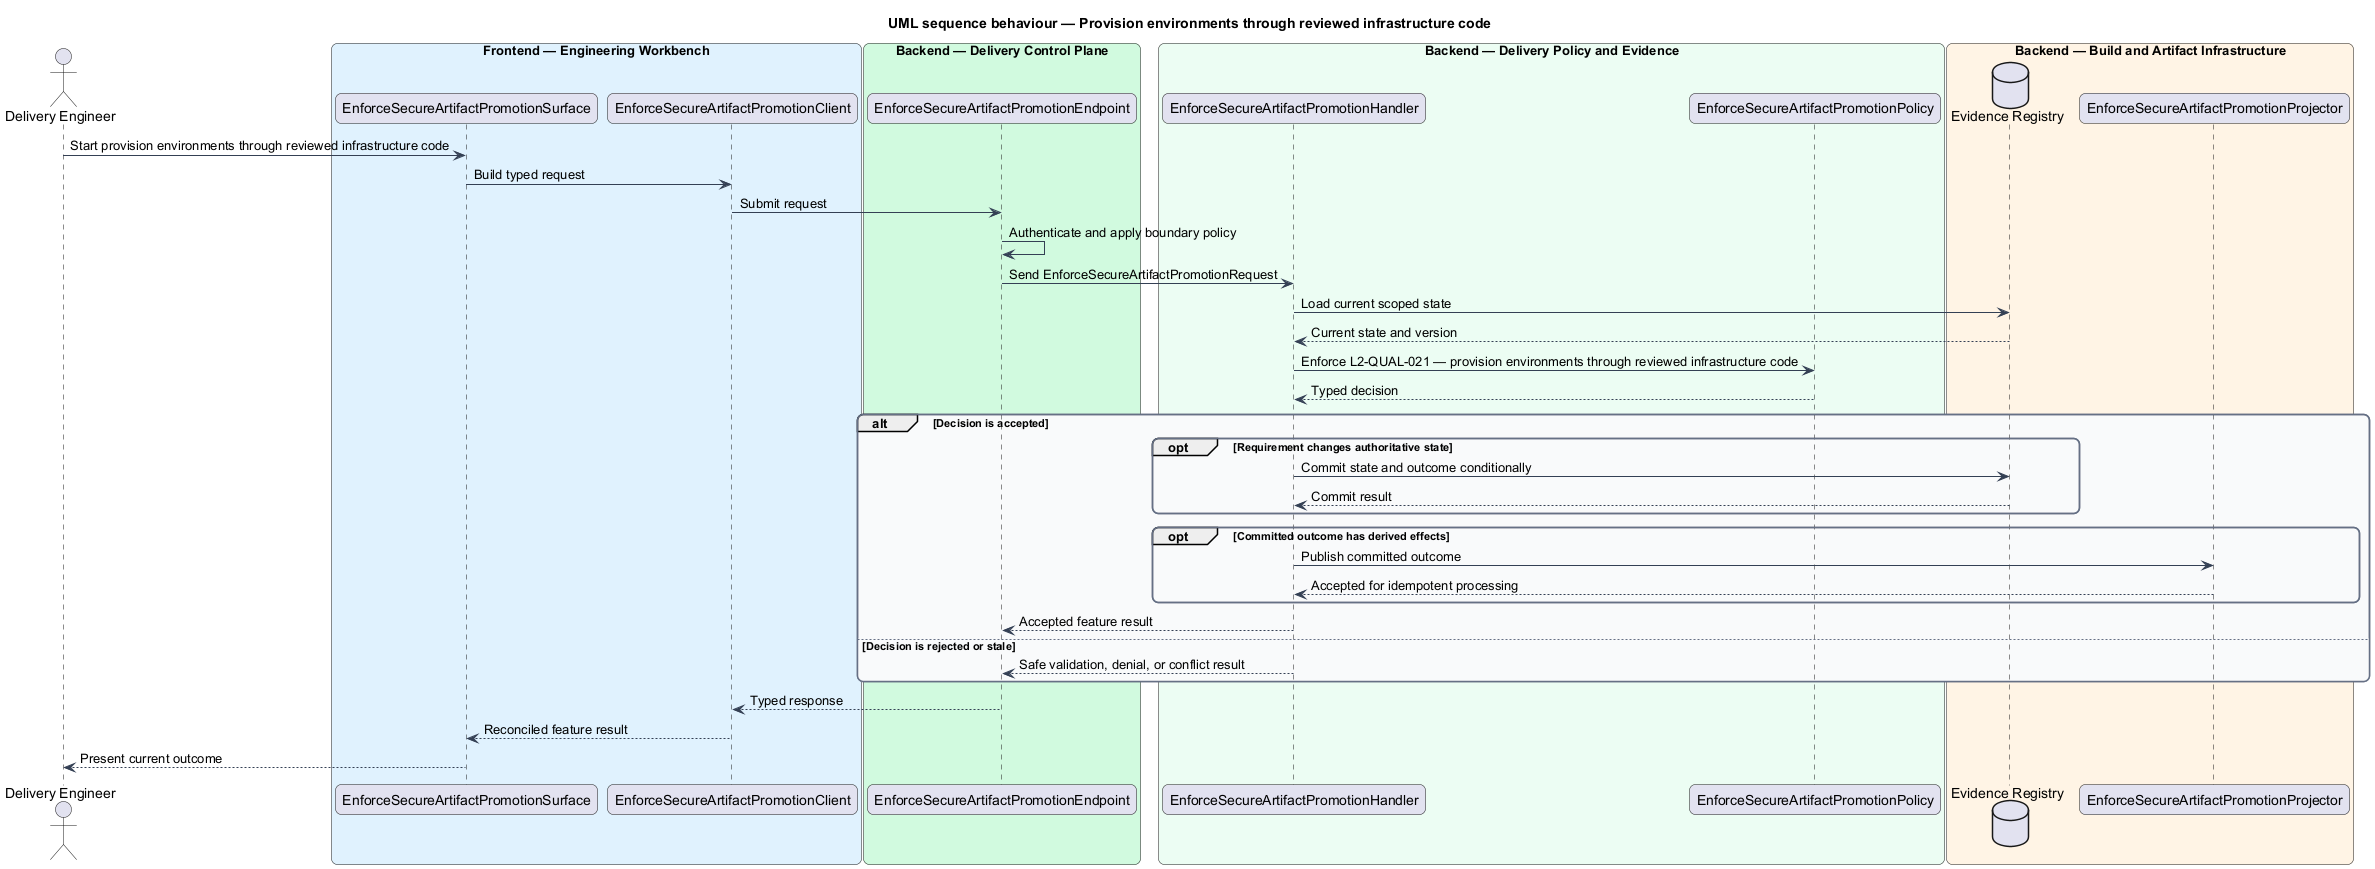

The diagram above was rendered by PlantUML. Its source (embedded in the PNG):
@startuml
title UML sequence behaviour — Provision environments through reviewed infrastructure code
skinparam backgroundColor #FFFFFF
skinparam shadowing false
skinparam roundcorner 12
skinparam defaultFontName Arial
skinparam ArrowColor #344054
skinparam rectangle {
  BorderColor #344054
  FontColor #101828
}
skinparam package {
  BorderColor #667085
  FontColor #101828
  BackgroundColor #F9FAFB
}
actor "Delivery Engineer" as actor
box "Frontend — Engineering Workbench" #E0F2FE
  participant "EnforceSecureArtifactPromotionSurface" as surface
  participant "EnforceSecureArtifactPromotionClient" as client
end box
box "Backend — Delivery Control Plane" #D1FADF
  participant "EnforceSecureArtifactPromotionEndpoint" as endpoint
end box
box "Backend — Delivery Policy and Evidence" #ECFDF3
  participant "EnforceSecureArtifactPromotionHandler" as handler
  participant "EnforceSecureArtifactPromotionPolicy" as policy
end box
box "Backend — Build and Artifact Infrastructure" #FFF4E5
  database "Evidence Registry" as store
  participant "EnforceSecureArtifactPromotionProjector" as projector
end box

actor -> surface : Start provision environments through reviewed infrastructure code
surface -> client : Build typed request
client -> endpoint : Submit request
endpoint -> endpoint : Authenticate and apply boundary policy
endpoint -> handler : Send EnforceSecureArtifactPromotionRequest
handler -> store : Load current scoped state
store --> handler : Current state and version
handler -> policy : Enforce L2-QUAL-021 — provision environments through reviewed infrastructure code
policy --> handler : Typed decision
alt Decision is accepted
  opt Requirement changes authoritative state
    handler -> store : Commit state and outcome conditionally
    store --> handler : Commit result
  end
  opt Committed outcome has derived effects
    handler -> projector : Publish committed outcome
    projector --> handler : Accepted for idempotent processing
  end
  handler --> endpoint : Accepted feature result
else Decision is rejected or stale
  handler --> endpoint : Safe validation, denial, or conflict result
end
endpoint --> client : Typed response
client --> surface : Reconciled feature result
surface --> actor : Present current outcome
@enduml